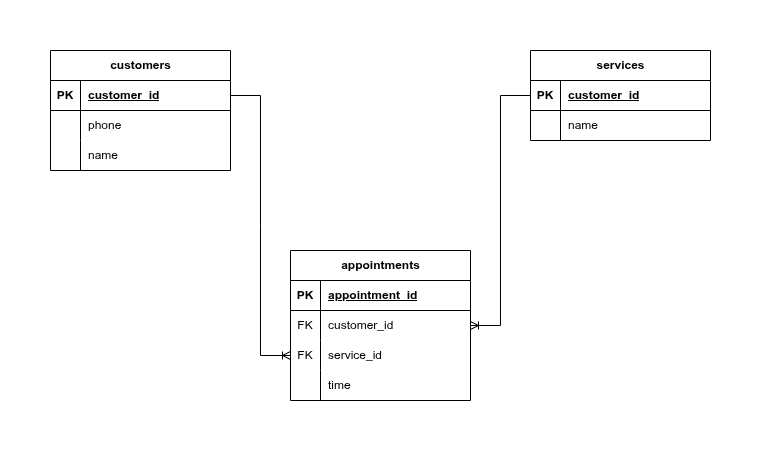

The diagram above was exported from draw.io. Its source (the exported page's mxGraphModel, read from the mxfile embedded in the PNG):
<mxGraphModel dx="1042" dy="578" grid="1" gridSize="10" guides="1" tooltips="1" connect="1" arrows="1" fold="1" page="1" pageScale="1" pageWidth="850" pageHeight="1100" math="0" shadow="0">
  <root>
    <mxCell id="0" />
    <mxCell id="1" parent="0" />
    <mxCell id="hCgolGcY-uTT6WL9bqlW-1" value="customers" style="shape=table;startSize=30;container=1;collapsible=1;childLayout=tableLayout;fixedRows=1;rowLines=0;fontStyle=1;align=center;resizeLast=1;html=1;" parent="1" vertex="1">
      <mxGeometry x="130" y="80" width="180" height="120" as="geometry" />
    </mxCell>
    <mxCell id="hCgolGcY-uTT6WL9bqlW-2" value="" style="shape=tableRow;horizontal=0;startSize=0;swimlaneHead=0;swimlaneBody=0;fillColor=none;collapsible=0;dropTarget=0;points=[[0,0.5],[1,0.5]];portConstraint=eastwest;top=0;left=0;right=0;bottom=1;" parent="hCgolGcY-uTT6WL9bqlW-1" vertex="1">
      <mxGeometry y="30" width="180" height="30" as="geometry" />
    </mxCell>
    <mxCell id="hCgolGcY-uTT6WL9bqlW-3" value="PK" style="shape=partialRectangle;connectable=0;fillColor=none;top=0;left=0;bottom=0;right=0;fontStyle=1;overflow=hidden;whiteSpace=wrap;html=1;" parent="hCgolGcY-uTT6WL9bqlW-2" vertex="1">
      <mxGeometry width="30" height="30" as="geometry">
        <mxRectangle width="30" height="30" as="alternateBounds" />
      </mxGeometry>
    </mxCell>
    <mxCell id="hCgolGcY-uTT6WL9bqlW-4" value="customer_id" style="shape=partialRectangle;connectable=0;fillColor=none;top=0;left=0;bottom=0;right=0;align=left;spacingLeft=6;fontStyle=5;overflow=hidden;whiteSpace=wrap;html=1;" parent="hCgolGcY-uTT6WL9bqlW-2" vertex="1">
      <mxGeometry x="30" width="150" height="30" as="geometry">
        <mxRectangle width="150" height="30" as="alternateBounds" />
      </mxGeometry>
    </mxCell>
    <mxCell id="hCgolGcY-uTT6WL9bqlW-5" value="" style="shape=tableRow;horizontal=0;startSize=0;swimlaneHead=0;swimlaneBody=0;fillColor=none;collapsible=0;dropTarget=0;points=[[0,0.5],[1,0.5]];portConstraint=eastwest;top=0;left=0;right=0;bottom=0;" parent="hCgolGcY-uTT6WL9bqlW-1" vertex="1">
      <mxGeometry y="60" width="180" height="30" as="geometry" />
    </mxCell>
    <mxCell id="hCgolGcY-uTT6WL9bqlW-6" value="" style="shape=partialRectangle;connectable=0;fillColor=none;top=0;left=0;bottom=0;right=0;editable=1;overflow=hidden;whiteSpace=wrap;html=1;" parent="hCgolGcY-uTT6WL9bqlW-5" vertex="1">
      <mxGeometry width="30" height="30" as="geometry">
        <mxRectangle width="30" height="30" as="alternateBounds" />
      </mxGeometry>
    </mxCell>
    <mxCell id="hCgolGcY-uTT6WL9bqlW-7" value="phone" style="shape=partialRectangle;connectable=0;fillColor=none;top=0;left=0;bottom=0;right=0;align=left;spacingLeft=6;overflow=hidden;whiteSpace=wrap;html=1;" parent="hCgolGcY-uTT6WL9bqlW-5" vertex="1">
      <mxGeometry x="30" width="150" height="30" as="geometry">
        <mxRectangle width="150" height="30" as="alternateBounds" />
      </mxGeometry>
    </mxCell>
    <mxCell id="hCgolGcY-uTT6WL9bqlW-8" value="" style="shape=tableRow;horizontal=0;startSize=0;swimlaneHead=0;swimlaneBody=0;fillColor=none;collapsible=0;dropTarget=0;points=[[0,0.5],[1,0.5]];portConstraint=eastwest;top=0;left=0;right=0;bottom=0;" parent="hCgolGcY-uTT6WL9bqlW-1" vertex="1">
      <mxGeometry y="90" width="180" height="30" as="geometry" />
    </mxCell>
    <mxCell id="hCgolGcY-uTT6WL9bqlW-9" value="" style="shape=partialRectangle;connectable=0;fillColor=none;top=0;left=0;bottom=0;right=0;editable=1;overflow=hidden;whiteSpace=wrap;html=1;" parent="hCgolGcY-uTT6WL9bqlW-8" vertex="1">
      <mxGeometry width="30" height="30" as="geometry">
        <mxRectangle width="30" height="30" as="alternateBounds" />
      </mxGeometry>
    </mxCell>
    <mxCell id="hCgolGcY-uTT6WL9bqlW-10" value="name" style="shape=partialRectangle;connectable=0;fillColor=none;top=0;left=0;bottom=0;right=0;align=left;spacingLeft=6;overflow=hidden;whiteSpace=wrap;html=1;" parent="hCgolGcY-uTT6WL9bqlW-8" vertex="1">
      <mxGeometry x="30" width="150" height="30" as="geometry">
        <mxRectangle width="150" height="30" as="alternateBounds" />
      </mxGeometry>
    </mxCell>
    <mxCell id="hCgolGcY-uTT6WL9bqlW-14" value="services" style="shape=table;startSize=30;container=1;collapsible=1;childLayout=tableLayout;fixedRows=1;rowLines=0;fontStyle=1;align=center;resizeLast=1;html=1;" parent="1" vertex="1">
      <mxGeometry x="610" y="80" width="180" height="90" as="geometry" />
    </mxCell>
    <mxCell id="hCgolGcY-uTT6WL9bqlW-15" value="" style="shape=tableRow;horizontal=0;startSize=0;swimlaneHead=0;swimlaneBody=0;fillColor=none;collapsible=0;dropTarget=0;points=[[0,0.5],[1,0.5]];portConstraint=eastwest;top=0;left=0;right=0;bottom=1;" parent="hCgolGcY-uTT6WL9bqlW-14" vertex="1">
      <mxGeometry y="30" width="180" height="30" as="geometry" />
    </mxCell>
    <mxCell id="hCgolGcY-uTT6WL9bqlW-16" value="PK" style="shape=partialRectangle;connectable=0;fillColor=none;top=0;left=0;bottom=0;right=0;fontStyle=1;overflow=hidden;whiteSpace=wrap;html=1;" parent="hCgolGcY-uTT6WL9bqlW-15" vertex="1">
      <mxGeometry width="30" height="30" as="geometry">
        <mxRectangle width="30" height="30" as="alternateBounds" />
      </mxGeometry>
    </mxCell>
    <mxCell id="hCgolGcY-uTT6WL9bqlW-17" value="customer_id" style="shape=partialRectangle;connectable=0;fillColor=none;top=0;left=0;bottom=0;right=0;align=left;spacingLeft=6;fontStyle=5;overflow=hidden;whiteSpace=wrap;html=1;" parent="hCgolGcY-uTT6WL9bqlW-15" vertex="1">
      <mxGeometry x="30" width="150" height="30" as="geometry">
        <mxRectangle width="150" height="30" as="alternateBounds" />
      </mxGeometry>
    </mxCell>
    <mxCell id="hCgolGcY-uTT6WL9bqlW-21" value="" style="shape=tableRow;horizontal=0;startSize=0;swimlaneHead=0;swimlaneBody=0;fillColor=none;collapsible=0;dropTarget=0;points=[[0,0.5],[1,0.5]];portConstraint=eastwest;top=0;left=0;right=0;bottom=0;" parent="hCgolGcY-uTT6WL9bqlW-14" vertex="1">
      <mxGeometry y="60" width="180" height="30" as="geometry" />
    </mxCell>
    <mxCell id="hCgolGcY-uTT6WL9bqlW-22" value="" style="shape=partialRectangle;connectable=0;fillColor=none;top=0;left=0;bottom=0;right=0;editable=1;overflow=hidden;whiteSpace=wrap;html=1;" parent="hCgolGcY-uTT6WL9bqlW-21" vertex="1">
      <mxGeometry width="30" height="30" as="geometry">
        <mxRectangle width="30" height="30" as="alternateBounds" />
      </mxGeometry>
    </mxCell>
    <mxCell id="hCgolGcY-uTT6WL9bqlW-23" value="name" style="shape=partialRectangle;connectable=0;fillColor=none;top=0;left=0;bottom=0;right=0;align=left;spacingLeft=6;overflow=hidden;whiteSpace=wrap;html=1;" parent="hCgolGcY-uTT6WL9bqlW-21" vertex="1">
      <mxGeometry x="30" width="150" height="30" as="geometry">
        <mxRectangle width="150" height="30" as="alternateBounds" />
      </mxGeometry>
    </mxCell>
    <mxCell id="hCgolGcY-uTT6WL9bqlW-27" value="appointments" style="shape=table;startSize=30;container=1;collapsible=1;childLayout=tableLayout;fixedRows=1;rowLines=0;fontStyle=1;align=center;resizeLast=1;html=1;" parent="1" vertex="1">
      <mxGeometry x="370" y="280" width="180" height="150" as="geometry" />
    </mxCell>
    <mxCell id="hCgolGcY-uTT6WL9bqlW-28" value="" style="shape=tableRow;horizontal=0;startSize=0;swimlaneHead=0;swimlaneBody=0;fillColor=none;collapsible=0;dropTarget=0;points=[[0,0.5],[1,0.5]];portConstraint=eastwest;top=0;left=0;right=0;bottom=1;" parent="hCgolGcY-uTT6WL9bqlW-27" vertex="1">
      <mxGeometry y="30" width="180" height="30" as="geometry" />
    </mxCell>
    <mxCell id="hCgolGcY-uTT6WL9bqlW-29" value="PK" style="shape=partialRectangle;connectable=0;fillColor=none;top=0;left=0;bottom=0;right=0;fontStyle=1;overflow=hidden;whiteSpace=wrap;html=1;" parent="hCgolGcY-uTT6WL9bqlW-28" vertex="1">
      <mxGeometry width="30" height="30" as="geometry">
        <mxRectangle width="30" height="30" as="alternateBounds" />
      </mxGeometry>
    </mxCell>
    <mxCell id="hCgolGcY-uTT6WL9bqlW-30" value="appointment_id" style="shape=partialRectangle;connectable=0;fillColor=none;top=0;left=0;bottom=0;right=0;align=left;spacingLeft=6;fontStyle=5;overflow=hidden;whiteSpace=wrap;html=1;" parent="hCgolGcY-uTT6WL9bqlW-28" vertex="1">
      <mxGeometry x="30" width="150" height="30" as="geometry">
        <mxRectangle width="150" height="30" as="alternateBounds" />
      </mxGeometry>
    </mxCell>
    <mxCell id="hCgolGcY-uTT6WL9bqlW-31" value="" style="shape=tableRow;horizontal=0;startSize=0;swimlaneHead=0;swimlaneBody=0;fillColor=none;collapsible=0;dropTarget=0;points=[[0,0.5],[1,0.5]];portConstraint=eastwest;top=0;left=0;right=0;bottom=0;" parent="hCgolGcY-uTT6WL9bqlW-27" vertex="1">
      <mxGeometry y="60" width="180" height="30" as="geometry" />
    </mxCell>
    <mxCell id="hCgolGcY-uTT6WL9bqlW-32" value="FK" style="shape=partialRectangle;connectable=0;fillColor=none;top=0;left=0;bottom=0;right=0;editable=1;overflow=hidden;whiteSpace=wrap;html=1;" parent="hCgolGcY-uTT6WL9bqlW-31" vertex="1">
      <mxGeometry width="30" height="30" as="geometry">
        <mxRectangle width="30" height="30" as="alternateBounds" />
      </mxGeometry>
    </mxCell>
    <mxCell id="hCgolGcY-uTT6WL9bqlW-33" value="customer_id" style="shape=partialRectangle;connectable=0;fillColor=none;top=0;left=0;bottom=0;right=0;align=left;spacingLeft=6;overflow=hidden;whiteSpace=wrap;html=1;" parent="hCgolGcY-uTT6WL9bqlW-31" vertex="1">
      <mxGeometry x="30" width="150" height="30" as="geometry">
        <mxRectangle width="150" height="30" as="alternateBounds" />
      </mxGeometry>
    </mxCell>
    <mxCell id="hCgolGcY-uTT6WL9bqlW-34" value="" style="shape=tableRow;horizontal=0;startSize=0;swimlaneHead=0;swimlaneBody=0;fillColor=none;collapsible=0;dropTarget=0;points=[[0,0.5],[1,0.5]];portConstraint=eastwest;top=0;left=0;right=0;bottom=0;" parent="hCgolGcY-uTT6WL9bqlW-27" vertex="1">
      <mxGeometry y="90" width="180" height="30" as="geometry" />
    </mxCell>
    <mxCell id="hCgolGcY-uTT6WL9bqlW-35" value="FK" style="shape=partialRectangle;connectable=0;fillColor=none;top=0;left=0;bottom=0;right=0;editable=1;overflow=hidden;whiteSpace=wrap;html=1;" parent="hCgolGcY-uTT6WL9bqlW-34" vertex="1">
      <mxGeometry width="30" height="30" as="geometry">
        <mxRectangle width="30" height="30" as="alternateBounds" />
      </mxGeometry>
    </mxCell>
    <mxCell id="hCgolGcY-uTT6WL9bqlW-36" value="service_id" style="shape=partialRectangle;connectable=0;fillColor=none;top=0;left=0;bottom=0;right=0;align=left;spacingLeft=6;overflow=hidden;whiteSpace=wrap;html=1;" parent="hCgolGcY-uTT6WL9bqlW-34" vertex="1">
      <mxGeometry x="30" width="150" height="30" as="geometry">
        <mxRectangle width="150" height="30" as="alternateBounds" />
      </mxGeometry>
    </mxCell>
    <mxCell id="hCgolGcY-uTT6WL9bqlW-46" value="" style="shape=tableRow;horizontal=0;startSize=0;swimlaneHead=0;swimlaneBody=0;fillColor=none;collapsible=0;dropTarget=0;points=[[0,0.5],[1,0.5]];portConstraint=eastwest;top=0;left=0;right=0;bottom=0;" parent="hCgolGcY-uTT6WL9bqlW-27" vertex="1">
      <mxGeometry y="120" width="180" height="30" as="geometry" />
    </mxCell>
    <mxCell id="hCgolGcY-uTT6WL9bqlW-47" value="" style="shape=partialRectangle;connectable=0;fillColor=none;top=0;left=0;bottom=0;right=0;editable=1;overflow=hidden;whiteSpace=wrap;html=1;" parent="hCgolGcY-uTT6WL9bqlW-46" vertex="1">
      <mxGeometry width="30" height="30" as="geometry">
        <mxRectangle width="30" height="30" as="alternateBounds" />
      </mxGeometry>
    </mxCell>
    <mxCell id="hCgolGcY-uTT6WL9bqlW-48" value="time" style="shape=partialRectangle;connectable=0;fillColor=none;top=0;left=0;bottom=0;right=0;align=left;spacingLeft=6;overflow=hidden;whiteSpace=wrap;html=1;" parent="hCgolGcY-uTT6WL9bqlW-46" vertex="1">
      <mxGeometry x="30" width="150" height="30" as="geometry">
        <mxRectangle width="150" height="30" as="alternateBounds" />
      </mxGeometry>
    </mxCell>
    <mxCell id="hCgolGcY-uTT6WL9bqlW-49" value="" style="edgeStyle=entityRelationEdgeStyle;fontSize=12;html=1;endArrow=ERoneToMany;rounded=0;exitX=1;exitY=0.5;exitDx=0;exitDy=0;entryX=0;entryY=0.5;entryDx=0;entryDy=0;" parent="1" source="hCgolGcY-uTT6WL9bqlW-2" target="hCgolGcY-uTT6WL9bqlW-34" edge="1">
      <mxGeometry width="100" height="100" relative="1" as="geometry">
        <mxPoint x="380" y="350" as="sourcePoint" />
        <mxPoint x="480" y="250" as="targetPoint" />
        <Array as="points">
          <mxPoint x="350" y="120" />
          <mxPoint x="350" y="220" />
          <mxPoint x="340" y="120" />
        </Array>
      </mxGeometry>
    </mxCell>
    <mxCell id="hCgolGcY-uTT6WL9bqlW-50" value="" style="edgeStyle=entityRelationEdgeStyle;fontSize=12;html=1;endArrow=ERoneToMany;rounded=0;exitX=0;exitY=0.5;exitDx=0;exitDy=0;entryX=1;entryY=0.5;entryDx=0;entryDy=0;" parent="1" source="hCgolGcY-uTT6WL9bqlW-15" target="hCgolGcY-uTT6WL9bqlW-31" edge="1">
      <mxGeometry width="100" height="100" relative="1" as="geometry">
        <mxPoint x="590" y="150" as="sourcePoint" />
        <mxPoint x="650" y="410" as="targetPoint" />
        <Array as="points">
          <mxPoint x="630" y="145" />
          <mxPoint x="630" y="245" />
          <mxPoint x="620" y="145" />
        </Array>
      </mxGeometry>
    </mxCell>
  </root>
</mxGraphModel>